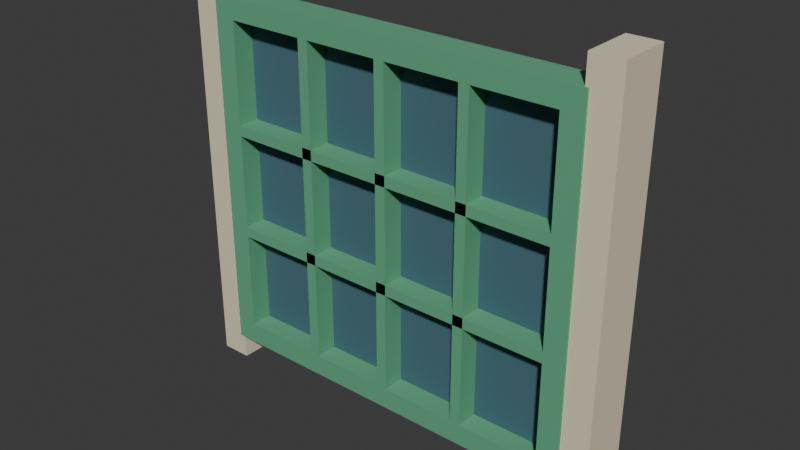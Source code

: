 # Source: window_36.blend  (saved by Blender 5.2.45; exported with 4.5.12 LTS)
import bpy
from mathutils import Matrix  # noqa: F401  (used for matrix-valued properties, if any)

bpy.ops.wm.read_factory_settings(use_empty=True)
scene = bpy.context.scene
scene.name = 'Scene'

# ---- collections
col_collection = bpy.data.collections.new('Collection'); scene.collection.children.link(col_collection)

# ---- materials (node trees are filled in below, after node groups)
mat_window_36_palette = bpy.data.materials.new('window_36 palette')

# ---- material node trees
mat_window_36_palette.use_nodes = True; mat_window_36_palette.node_tree.nodes.clear()
_N = mat_window_36_palette.node_tree.nodes; _L = mat_window_36_palette.node_tree.links
n0 = _N.new('ShaderNodeBsdfPrincipled'); n0.name = 'Principled BSDF'; n0.location = (-200, 100)
n0.inputs[2].default_value = 0.78
n0.inputs[10].default_value = 0.005
n1 = _N.new('ShaderNodeOutputMaterial'); n1.name = 'Material Output'; n1.location = (200, 100)
n2 = _N.new('ShaderNodeVertexColor'); n2.name = 'Color Attribute'; n2.location = (0, 0)
n2.layer_name = 'Color'
_L.new(n0.outputs[0], n1.inputs[0])
_L.new(n2.outputs[0], n0.inputs[0])
n1.is_active_output = True

# ---- world
world_world = bpy.data.worlds.new('World'); scene.world = world_world
world_world.use_nodes = True; world_world.node_tree.nodes.clear()
_N = world_world.node_tree.nodes; _L = world_world.node_tree.links
n0 = _N.new('ShaderNodeOutputWorld'); n0.name = 'World Output'; n0.location = (200, 100)
n1 = _N.new('ShaderNodeBackground'); n1.name = 'Background'; n1.location = (-200, 100)
n1.inputs[0].default_value = (0.05088, 0.05088, 0.05088, 1.0)
_L.new(n1.outputs[0], n0.inputs[0])
n0.is_active_output = True
world_world.color = (0.05088, 0.05088, 0.05088)
world_world.sun_shadow_jitter_overblur = 0.0

# ---- meshes
me_cube_551 = bpy.data.meshes.new('Cube.551')
me_cube_551.from_pydata([(-0.725, -0.0275, -0.675), (-0.725, -0.0275, 0.675), (-0.725, 0.0275, -0.675), (-0.725, 0.0275, 0.675), (0.725, -0.0275, -0.675), (0.725, -0.0275, 0.675), (0.725, 0.0275, -0.675), (0.725, 0.0275, 0.675), (-0.815, -0.12, -0.765), (-0.815, -0.12, 0.765), (-0.815, 0.01, -0.765), (-0.815, 0.01, 0.765), (-0.725, -0.12, -0.765), (-0.725, -0.12, 0.765), (-0.725, 0.01, -0.765), (-0.725, 0.01, 0.765), (0.725, -0.12, -0.765), (0.725, -0.12, 0.765), (0.725, 0.01, -0.765), (0.725, 0.01, 0.765), (0.815, -0.12, -0.765), (0.815, -0.12, 0.765), (0.815, 0.01, -0.765), (0.815, 0.01, 0.765), (-0.725, -0.12, -0.765), (-0.725, -0.12, -0.675), (-0.725, 0.01, -0.765), (-0.725, 0.01, -0.675), (0.725, -0.12, -0.765), (0.725, -0.12, -0.675), (0.725, 0.01, -0.765), (0.725, 0.01, -0.675), (-0.725, -0.12, 0.675), (-0.725, -0.12, 0.765), (-0.725, 0.01, 0.675), (-0.725, 0.01, 0.765), (0.725, -0.12, 0.675), (0.725, -0.12, 0.765), (0.725, 0.01, 0.675), (0.725, 0.01, 0.765), (-0.385, -0.12, -0.675), (-0.385, -0.12, 0.675), (-0.385, -0.02, -0.675), (-0.385, -0.02, 0.675), (-0.34, -0.12, -0.675), (-0.34, -0.12, 0.675), (-0.34, -0.02, -0.675), (-0.34, -0.02, 0.675), (-0.0225, -0.12, -0.675), (-0.0225, -0.12, 0.675), (-0.0225, -0.02, -0.675), (-0.0225, -0.02, 0.675), (0.0225, -0.12, -0.675), (0.0225, -0.12, 0.675), (0.0225, -0.02, -0.675), (0.0225, -0.02, 0.675), (0.34, -0.12, -0.675), (0.34, -0.12, 0.675), (0.34, -0.02, -0.675), (0.34, -0.02, 0.675), (0.385, -0.12, -0.675), (0.385, -0.12, 0.675), (0.385, -0.02, -0.675), (0.385, -0.02, 0.675), (-0.725, -0.12, -0.2475), (-0.725, -0.12, -0.2025), (-0.725, -0.02, -0.2475), (-0.725, -0.02, -0.2025), (0.725, -0.12, -0.2475), (0.725, -0.12, -0.2025), (0.725, -0.02, -0.2475), (0.725, -0.02, -0.2025), (-0.725, -0.12, 0.2025), (-0.725, -0.12, 0.2475), (-0.725, -0.02, 0.2025), (-0.725, -0.02, 0.2475), (0.725, -0.12, 0.2025), (0.725, -0.12, 0.2475), (0.725, -0.02, 0.2025), (0.725, -0.02, 0.2475), (-0.93, -0.11, -0.875), (-0.93, -0.11, 0.875), (-0.93, 0.11, -0.875), (-0.93, 0.11, 0.875), (-0.8, -0.11, -0.875), (-0.8, -0.11, 0.875), (-0.8, 0.11, -0.875), (-0.8, 0.11, 0.875), (0.8, -0.11, -0.875), (0.8, -0.11, 0.875), (0.8, 0.11, -0.875), (0.8, 0.11, 0.875), (0.93, -0.11, -0.875), (0.93, -0.11, 0.875), (0.93, 0.11, -0.875), (0.93, 0.11, 0.875)], [], [(0, 1, 3, 2), (2, 3, 7, 6), (6, 7, 5, 4), (4, 5, 1, 0), (2, 6, 4, 0), (7, 3, 1, 5), (8, 9, 11, 10), (10, 11, 15, 14), (14, 15, 13, 12), (12, 13, 9, 8), (10, 14, 12, 8), (15, 11, 9, 13), (16, 17, 19, 18), (18, 19, 23, 22), (22, 23, 21, 20), (20, 21, 17, 16), (18, 22, 20, 16), (23, 19, 17, 21), (24, 25, 27, 26), (26, 27, 31, 30), (30, 31, 29, 28), (28, 29, 25, 24), (26, 30, 28, 24), (31, 27, 25, 29), (32, 33, 35, 34), (34, 35, 39, 38), (38, 39, 37, 36), (36, 37, 33, 32), (34, 38, 36, 32), (39, 35, 33, 37), (40, 41, 43, 42), (42, 43, 47, 46), (46, 47, 45, 44), (44, 45, 41, 40), (42, 46, 44, 40), (47, 43, 41, 45), (48, 49, 51, 50), (50, 51, 55, 54), (54, 55, 53, 52), (52, 53, 49, 48), (50, 54, 52, 48), (55, 51, 49, 53), (56, 57, 59, 58), (58, 59, 63, 62), (62, 63, 61, 60), (60, 61, 57, 56), (58, 62, 60, 56), (63, 59, 57, 61), (64, 65, 67, 66), (66, 67, 71, 70), (70, 71, 69, 68), (68, 69, 65, 64), (66, 70, 68, 64), (71, 67, 65, 69), (72, 73, 75, 74), (74, 75, 79, 78), (78, 79, 77, 76), (76, 77, 73, 72), (74, 78, 76, 72), (79, 75, 73, 77), (80, 81, 83, 82), (82, 83, 87, 86), (86, 87, 85, 84), (84, 85, 81, 80), (82, 86, 84, 80), (87, 83, 81, 85), (88, 89, 91, 90), (90, 91, 95, 94), (94, 95, 93, 92), (92, 93, 89, 88), (90, 94, 92, 88), (95, 91, 89, 93)])
_uv = me_cube_551.uv_layers.new(name='UVMap')
_uv.uv.foreach_set('vector', [0.375, 0.0, 0.625, 0.0, 0.625, 0.25, 0.375, 0.25, 0.375, 0.25, 0.625, 0.25, 0.625, 0.5, 0.375, 0.5, 0.375, 0.5, 0.625, 0.5, 0.625, 0.75, 0.375, 0.75, 0.375, 0.75, 0.625, 0.75, 0.625, 1.0, 0.375, 1.0, 0.125, 0.5, 0.375, 0.5, 0.375, 0.75, 0.125, 0.75, 0.625, 0.5, 0.875, 0.5, 0.875, 0.75, 0.625, 0.75, 0.375, 0.0, 0.625, 0.0, 0.625, 0.25, 0.375, 0.25, 0.375, 0.25, 0.625, 0.25, 0.625, 0.5, 0.375, 0.5, 0.375, 0.5, 0.625, 0.5, 0.625, 0.75, 0.375, 0.75, 0.375, 0.75, 0.625, 0.75, 0.625, 1.0, 0.375, 1.0, 0.125, 0.5, 0.375, 0.5, 0.375, 0.75, 0.125, 0.75, 0.625, 0.5, 0.875, 0.5, 0.875, 0.75, 0.625, 0.75, 0.375, 0.0, 0.625, 0.0, 0.625, 0.25, 0.375, 0.25, 0.375, 0.25, 0.625, 0.25, 0.625, 0.5, 0.375, 0.5, 0.375, 0.5, 0.625, 0.5, 0.625, 0.75, 0.375, 0.75, 0.375, 0.75, 0.625, 0.75, 0.625, 1.0, 0.375, 1.0, 0.125, 0.5, 0.375, 0.5, 0.375, 0.75, 0.125, 0.75, 0.625, 0.5, 0.875, 0.5, 0.875, 0.75, 0.625, 0.75, 0.375, 0.0, 0.625, 0.0, 0.625, 0.25, 0.375, 0.25, 0.375, 0.25, 0.625, 0.25, 0.625, 0.5, 0.375, 0.5, 0.375, 0.5, 0.625, 0.5, 0.625, 0.75, 0.375, 0.75, 0.375, 0.75, 0.625, 0.75, 0.625, 1.0, 0.375, 1.0, 0.125, 0.5, 0.375, 0.5, 0.375, 0.75, 0.125, 0.75, 0.625, 0.5, 0.875, 0.5, 0.875, 0.75, 0.625, 0.75, 0.375, 0.0, 0.625, 0.0, 0.625, 0.25, 0.375, 0.25, 0.375, 0.25, 0.625, 0.25, 0.625, 0.5, 0.375, 0.5, 0.375, 0.5, 0.625, 0.5, 0.625, 0.75, 0.375, 0.75, 0.375, 0.75, 0.625, 0.75, 0.625, 1.0, 0.375, 1.0, 0.125, 0.5, 0.375, 0.5, 0.375, 0.75, 0.125, 0.75, 0.625, 0.5, 0.875, 0.5, 0.875, 0.75, 0.625, 0.75, 0.375, 0.0, 0.625, 0.0, 0.625, 0.25, 0.375, 0.25, 0.375, 0.25, 0.625, 0.25, 0.625, 0.5, 0.375, 0.5, 0.375, 0.5, 0.625, 0.5, 0.625, 0.75, 0.375, 0.75, 0.375, 0.75, 0.625, 0.75, 0.625, 1.0, 0.375, 1.0, 0.125, 0.5, 0.375, 0.5, 0.375, 0.75, 0.125, 0.75, 0.625, 0.5, 0.875, 0.5, 0.875, 0.75, 0.625, 0.75, 0.375, 0.0, 0.625, 0.0, 0.625, 0.25, 0.375, 0.25, 0.375, 0.25, 0.625, 0.25, 0.625, 0.5, 0.375, 0.5, 0.375, 0.5, 0.625, 0.5, 0.625, 0.75, 0.375, 0.75, 0.375, 0.75, 0.625, 0.75, 0.625, 1.0, 0.375, 1.0, 0.125, 0.5, 0.375, 0.5, 0.375, 0.75, 0.125, 0.75, 0.625, 0.5, 0.875, 0.5, 0.875, 0.75, 0.625, 0.75, 0.375, 0.0, 0.625, 0.0, 0.625, 0.25, 0.375, 0.25, 0.375, 0.25, 0.625, 0.25, 0.625, 0.5, 0.375, 0.5, 0.375, 0.5, 0.625, 0.5, 0.625, 0.75, 0.375, 0.75, 0.375, 0.75, 0.625, 0.75, 0.625, 1.0, 0.375, 1.0, 0.125, 0.5, 0.375, 0.5, 0.375, 0.75, 0.125, 0.75, 0.625, 0.5, 0.875, 0.5, 0.875, 0.75, 0.625, 0.75, 0.375, 0.0, 0.625, 0.0, 0.625, 0.25, 0.375, 0.25, 0.375, 0.25, 0.625, 0.25, 0.625, 0.5, 0.375, 0.5, 0.375, 0.5, 0.625, 0.5, 0.625, 0.75, 0.375, 0.75, 0.375, 0.75, 0.625, 0.75, 0.625, 1.0, 0.375, 1.0, 0.125, 0.5, 0.375, 0.5, 0.375, 0.75, 0.125, 0.75, 0.625, 0.5, 0.875, 0.5, 0.875, 0.75, 0.625, 0.75, 0.375, 0.0, 0.625, 0.0, 0.625, 0.25, 0.375, 0.25, 0.375, 0.25, 0.625, 0.25, 0.625, 0.5, 0.375, 0.5, 0.375, 0.5, 0.625, 0.5, 0.625, 0.75, 0.375, 0.75, 0.375, 0.75, 0.625, 0.75, 0.625, 1.0, 0.375, 1.0, 0.125, 0.5, 0.375, 0.5, 0.375, 0.75, 0.125, 0.75, 0.625, 0.5, 0.875, 0.5, 0.875, 0.75, 0.625, 0.75, 0.375, 0.0, 0.625, 0.0, 0.625, 0.25, 0.375, 0.25, 0.375, 0.25, 0.625, 0.25, 0.625, 0.5, 0.375, 0.5, 0.375, 0.5, 0.625, 0.5, 0.625, 0.75, 0.375, 0.75, 0.375, 0.75, 0.625, 0.75, 0.625, 1.0, 0.375, 1.0, 0.125, 0.5, 0.375, 0.5, 0.375, 0.75, 0.125, 0.75, 0.625, 0.5, 0.875, 0.5, 0.875, 0.75, 0.625, 0.75, 0.375, 0.0, 0.625, 0.0, 0.625, 0.25, 0.375, 0.25, 0.375, 0.25, 0.625, 0.25, 0.625, 0.5, 0.375, 0.5, 0.375, 0.5, 0.625, 0.5, 0.625, 0.75, 0.375, 0.75, 0.375, 0.75, 0.625, 0.75, 0.625, 1.0, 0.375, 1.0, 0.125, 0.5, 0.375, 0.5, 0.375, 0.75, 0.125, 0.75, 0.625, 0.5, 0.875, 0.5, 0.875, 0.75, 0.625, 0.75])
_ca = me_cube_551.color_attributes.new('Color', 'BYTE_COLOR', 'CORNER')
_ca.data.foreach_set('color', [0.05951, 0.15, 0.1912, 1.0, 0.05951, 0.15, 0.1912, 1.0, 0.05951, 0.15, 0.1912, 1.0, 0.05951, 0.15, 0.1912, 1.0, 0.05951, 0.15, 0.1912, 1.0, 0.05951, 0.15, 0.1912, 1.0, 0.05951, 0.15, 0.1912, 1.0, 0.05951, 0.15, 0.1912, 1.0, 0.05951, 0.15, 0.1912, 1.0, 0.05951, 0.15, 0.1912, 1.0, 0.05951, 0.15, 0.1912, 1.0, 0.05951, 0.15, 0.1912, 1.0, 0.05951, 0.15, 0.1912, 1.0, 0.05951, 0.15, 0.1912, 1.0, 0.05951, 0.15, 0.1912, 1.0, 0.05951, 0.15, 0.1912, 1.0, 0.05951, 0.15, 0.1912, 1.0, 0.05951, 0.15, 0.1912, 1.0, 0.05951, 0.15, 0.1912, 1.0, 0.05951, 0.15, 0.1912, 1.0, 0.05951, 0.15, 0.1912, 1.0, 0.05951, 0.15, 0.1912, 1.0, 0.05951, 0.15, 0.1912, 1.0, 0.05951, 0.15, 0.1912, 1.0, 0.1195, 0.402, 0.2195, 1.0, 0.1195, 0.402, 0.2195, 1.0, 0.1195, 0.402, 0.2195, 1.0, 0.1195, 0.402, 0.2195, 1.0, 0.1195, 0.402, 0.2195, 1.0, 0.1195, 0.402, 0.2195, 1.0, 0.1195, 0.402, 0.2195, 1.0, 0.1195, 0.402, 0.2195, 1.0, 0.1195, 0.402, 0.2195, 1.0, 0.1195, 0.402, 0.2195, 1.0, 0.1195, 0.402, 0.2195, 1.0, 0.1195, 0.402, 0.2195, 1.0, 0.1195, 0.402, 0.2195, 1.0, 0.1195, 0.402, 0.2195, 1.0, 0.1195, 0.402, 0.2195, 1.0, 0.1195, 0.402, 0.2195, 1.0, 0.1195, 0.402, 0.2195, 1.0, 0.1195, 0.402, 0.2195, 1.0, 0.1195, 0.402, 0.2195, 1.0, 0.1195, 0.402, 0.2195, 1.0, 0.1195, 0.402, 0.2195, 1.0, 0.1195, 0.402, 0.2195, 1.0, 0.1195, 0.402, 0.2195, 1.0, 0.1195, 0.402, 0.2195, 1.0, 0.1195, 0.402, 0.2195, 1.0, 0.1195, 0.402, 0.2195, 1.0, 0.1195, 0.402, 0.2195, 1.0, 0.1195, 0.402, 0.2195, 1.0, 0.1195, 0.402, 0.2195, 1.0, 0.1195, 0.402, 0.2195, 1.0, 0.1195, 0.402, 0.2195, 1.0, 0.1195, 0.402, 0.2195, 1.0, 0.1195, 0.402, 0.2195, 1.0, 0.1195, 0.402, 0.2195, 1.0, 0.1195, 0.402, 0.2195, 1.0, 0.1195, 0.402, 0.2195, 1.0, 0.1195, 0.402, 0.2195, 1.0, 0.1195, 0.402, 0.2195, 1.0, 0.1195, 0.402, 0.2195, 1.0, 0.1195, 0.402, 0.2195, 1.0, 0.1195, 0.402, 0.2195, 1.0, 0.1195, 0.402, 0.2195, 1.0, 0.1195, 0.402, 0.2195, 1.0, 0.1195, 0.402, 0.2195, 1.0, 0.1195, 0.402, 0.2195, 1.0, 0.1195, 0.402, 0.2195, 1.0, 0.1195, 0.402, 0.2195, 1.0, 0.1195, 0.402, 0.2195, 1.0, 0.1195, 0.402, 0.2195, 1.0, 0.1195, 0.402, 0.2195, 1.0, 0.1195, 0.402, 0.2195, 1.0, 0.1195, 0.402, 0.2195, 1.0, 0.1195, 0.402, 0.2195, 1.0, 0.1195, 0.402, 0.2195, 1.0, 0.1195, 0.402, 0.2195, 1.0, 0.1195, 0.402, 0.2195, 1.0, 0.1195, 0.402, 0.2195, 1.0, 0.1195, 0.402, 0.2195, 1.0, 0.1195, 0.402, 0.2195, 1.0, 0.1195, 0.402, 0.2195, 1.0, 0.1195, 0.402, 0.2195, 1.0, 0.1195, 0.402, 0.2195, 1.0, 0.1195, 0.402, 0.2195, 1.0, 0.1195, 0.402, 0.2195, 1.0, 0.1195, 0.402, 0.2195, 1.0, 0.1195, 0.402, 0.2195, 1.0, 0.1195, 0.402, 0.2195, 1.0, 0.1195, 0.402, 0.2195, 1.0, 0.1195, 0.402, 0.2195, 1.0, 0.1195, 0.402, 0.2195, 1.0, 0.1195, 0.402, 0.2195, 1.0, 0.1195, 0.402, 0.2195, 1.0, 0.1195, 0.402, 0.2195, 1.0, 0.1195, 0.402, 0.2195, 1.0, 0.1195, 0.402, 0.2195, 1.0, 0.1195, 0.402, 0.2195, 1.0, 0.1195, 0.402, 0.2195, 1.0, 0.1195, 0.402, 0.2195, 1.0, 0.1195, 0.402, 0.2195, 1.0, 0.1195, 0.402, 0.2195, 1.0, 0.1195, 0.402, 0.2195, 1.0, 0.1195, 0.402, 0.2195, 1.0, 0.1195, 0.402, 0.2195, 1.0, 0.1195, 0.402, 0.2195, 1.0, 0.1195, 0.402, 0.2195, 1.0, 0.1195, 0.402, 0.2195, 1.0, 0.1195, 0.402, 0.2195, 1.0, 0.1195, 0.402, 0.2195, 1.0, 0.1195, 0.402, 0.2195, 1.0, 0.1195, 0.402, 0.2195, 1.0, 0.1195, 0.402, 0.2195, 1.0, 0.1195, 0.402, 0.2195, 1.0, 0.1195, 0.402, 0.2195, 1.0, 0.1195, 0.402, 0.2195, 1.0, 0.1195, 0.402, 0.2195, 1.0, 0.1195, 0.402, 0.2195, 1.0, 0.1195, 0.402, 0.2195, 1.0, 0.1195, 0.402, 0.2195, 1.0, 0.1195, 0.402, 0.2195, 1.0, 0.1195, 0.402, 0.2195, 1.0, 0.1195, 0.402, 0.2195, 1.0, 0.1195, 0.402, 0.2195, 1.0, 0.1195, 0.402, 0.2195, 1.0, 0.1195, 0.402, 0.2195, 1.0, 0.1195, 0.402, 0.2195, 1.0, 0.1195, 0.402, 0.2195, 1.0, 0.1195, 0.402, 0.2195, 1.0, 0.1195, 0.402, 0.2195, 1.0, 0.1195, 0.402, 0.2195, 1.0, 0.1195, 0.402, 0.2195, 1.0, 0.1195, 0.402, 0.2195, 1.0, 0.1195, 0.402, 0.2195, 1.0, 0.1195, 0.402, 0.2195, 1.0, 0.1195, 0.402, 0.2195, 1.0, 0.1195, 0.402, 0.2195, 1.0, 0.1195, 0.402, 0.2195, 1.0, 0.1195, 0.402, 0.2195, 1.0, 0.1195, 0.402, 0.2195, 1.0, 0.1195, 0.402, 0.2195, 1.0, 0.1195, 0.402, 0.2195, 1.0, 0.1195, 0.402, 0.2195, 1.0, 0.1195, 0.402, 0.2195, 1.0, 0.1195, 0.402, 0.2195, 1.0, 0.1195, 0.402, 0.2195, 1.0, 0.1195, 0.402, 0.2195, 1.0, 0.1195, 0.402, 0.2195, 1.0, 0.1195, 0.402, 0.2195, 1.0, 0.1195, 0.402, 0.2195, 1.0, 0.1195, 0.402, 0.2195, 1.0, 0.1195, 0.402, 0.2195, 1.0, 0.1195, 0.402, 0.2195, 1.0, 0.1195, 0.402, 0.2195, 1.0, 0.1195, 0.402, 0.2195, 1.0, 0.1195, 0.402, 0.2195, 1.0, 0.1195, 0.402, 0.2195, 1.0, 0.1195, 0.402, 0.2195, 1.0, 0.1195, 0.402, 0.2195, 1.0, 0.1195, 0.402, 0.2195, 1.0, 0.1195, 0.402, 0.2195, 1.0, 0.1195, 0.402, 0.2195, 1.0, 0.1195, 0.402, 0.2195, 1.0, 0.1195, 0.402, 0.2195, 1.0, 0.1195, 0.402, 0.2195, 1.0, 0.1195, 0.402, 0.2195, 1.0, 0.1195, 0.402, 0.2195, 1.0, 0.1195, 0.402, 0.2195, 1.0, 0.1195, 0.402, 0.2195, 1.0, 0.1195, 0.402, 0.2195, 1.0, 0.1195, 0.402, 0.2195, 1.0, 0.1195, 0.402, 0.2195, 1.0, 0.1195, 0.402, 0.2195, 1.0, 0.1195, 0.402, 0.2195, 1.0, 0.1195, 0.402, 0.2195, 1.0, 0.1195, 0.402, 0.2195, 1.0, 0.1195, 0.402, 0.2195, 1.0, 0.1195, 0.402, 0.2195, 1.0, 0.1195, 0.402, 0.2195, 1.0, 0.1195, 0.402, 0.2195, 1.0, 0.1195, 0.402, 0.2195, 1.0, 0.1195, 0.402, 0.2195, 1.0, 0.1195, 0.402, 0.2195, 1.0, 0.1195, 0.402, 0.2195, 1.0, 0.1195, 0.402, 0.2195, 1.0, 0.1195, 0.402, 0.2195, 1.0, 0.1195, 0.402, 0.2195, 1.0, 0.1195, 0.402, 0.2195, 1.0, 0.1195, 0.402, 0.2195, 1.0, 0.1195, 0.402, 0.2195, 1.0, 0.1195, 0.402, 0.2195, 1.0, 0.1195, 0.402, 0.2195, 1.0, 0.1195, 0.402, 0.2195, 1.0, 0.1195, 0.402, 0.2195, 1.0, 0.1195, 0.402, 0.2195, 1.0, 0.1195, 0.402, 0.2195, 1.0, 0.1195, 0.402, 0.2195, 1.0, 0.1195, 0.402, 0.2195, 1.0, 0.1195, 0.402, 0.2195, 1.0, 0.1195, 0.402, 0.2195, 1.0, 0.1195, 0.402, 0.2195, 1.0, 0.1195, 0.402, 0.2195, 1.0, 0.1195, 0.402, 0.2195, 1.0, 0.1195, 0.402, 0.2195, 1.0, 0.1195, 0.402, 0.2195, 1.0, 0.1195, 0.402, 0.2195, 1.0, 0.1195, 0.402, 0.2195, 1.0, 0.1195, 0.402, 0.2195, 1.0, 0.1195, 0.402, 0.2195, 1.0, 0.1195, 0.402, 0.2195, 1.0, 0.1195, 0.402, 0.2195, 1.0, 0.1195, 0.402, 0.2195, 1.0, 0.1195, 0.402, 0.2195, 1.0, 0.1195, 0.402, 0.2195, 1.0, 0.1195, 0.402, 0.2195, 1.0, 0.1195, 0.402, 0.2195, 1.0, 0.1195, 0.402, 0.2195, 1.0, 0.1195, 0.402, 0.2195, 1.0, 0.1195, 0.402, 0.2195, 1.0, 0.1195, 0.402, 0.2195, 1.0, 0.1195, 0.402, 0.2195, 1.0, 0.1195, 0.402, 0.2195, 1.0, 0.1195, 0.402, 0.2195, 1.0, 0.1195, 0.402, 0.2195, 1.0, 0.1195, 0.402, 0.2195, 1.0, 0.1195, 0.402, 0.2195, 1.0, 0.1195, 0.402, 0.2195, 1.0, 0.1195, 0.402, 0.2195, 1.0, 0.1195, 0.402, 0.2195, 1.0, 0.1195, 0.402, 0.2195, 1.0, 0.1195, 0.402, 0.2195, 1.0, 0.1195, 0.402, 0.2195, 1.0, 0.1195, 0.402, 0.2195, 1.0, 0.1195, 0.402, 0.2195, 1.0, 0.1195, 0.402, 0.2195, 1.0, 0.1195, 0.402, 0.2195, 1.0, 0.1195, 0.402, 0.2195, 1.0, 0.1195, 0.402, 0.2195, 1.0, 0.7835, 0.7011, 0.5029, 1.0, 0.7835, 0.7011, 0.5029, 1.0, 0.7835, 0.7011, 0.5029, 1.0, 0.7835, 0.7011, 0.5029, 1.0, 0.7835, 0.7011, 0.5029, 1.0, 0.7835, 0.7011, 0.5029, 1.0, 0.7835, 0.7011, 0.5029, 1.0, 0.7835, 0.7011, 0.5029, 1.0, 0.7835, 0.7011, 0.5029, 1.0, 0.7835, 0.7011, 0.5029, 1.0, 0.7835, 0.7011, 0.5029, 1.0, 0.7835, 0.7011, 0.5029, 1.0, 0.7835, 0.7011, 0.5029, 1.0, 0.7835, 0.7011, 0.5029, 1.0, 0.7835, 0.7011, 0.5029, 1.0, 0.7835, 0.7011, 0.5029, 1.0, 0.7835, 0.7011, 0.5029, 1.0, 0.7835, 0.7011, 0.5029, 1.0, 0.7835, 0.7011, 0.5029, 1.0, 0.7835, 0.7011, 0.5029, 1.0, 0.7835, 0.7011, 0.5029, 1.0, 0.7835, 0.7011, 0.5029, 1.0, 0.7835, 0.7011, 0.5029, 1.0, 0.7835, 0.7011, 0.5029, 1.0, 0.7835, 0.7011, 0.5029, 1.0, 0.7835, 0.7011, 0.5029, 1.0, 0.7835, 0.7011, 0.5029, 1.0, 0.7835, 0.7011, 0.5029, 1.0, 0.7835, 0.7011, 0.5029, 1.0, 0.7835, 0.7011, 0.5029, 1.0, 0.7835, 0.7011, 0.5029, 1.0, 0.7835, 0.7011, 0.5029, 1.0, 0.7835, 0.7011, 0.5029, 1.0, 0.7835, 0.7011, 0.5029, 1.0, 0.7835, 0.7011, 0.5029, 1.0, 0.7835, 0.7011, 0.5029, 1.0, 0.7835, 0.7011, 0.5029, 1.0, 0.7835, 0.7011, 0.5029, 1.0, 0.7835, 0.7011, 0.5029, 1.0, 0.7835, 0.7011, 0.5029, 1.0, 0.7835, 0.7011, 0.5029, 1.0, 0.7835, 0.7011, 0.5029, 1.0, 0.7835, 0.7011, 0.5029, 1.0, 0.7835, 0.7011, 0.5029, 1.0, 0.7835, 0.7011, 0.5029, 1.0, 0.7835, 0.7011, 0.5029, 1.0, 0.7835, 0.7011, 0.5029, 1.0, 0.7835, 0.7011, 0.5029, 1.0])
me_cube_551.materials.append(mat_window_36_palette)
me_cube_551.update()

# ---- objects
ob_window_36 = bpy.data.objects.new('window_36', me_cube_551)

# ---- transforms, parenting, visibility, modifiers, constraints
ob_window_36.location = (0.0, 0.0, 0.675)

# ---- collection membership
col_collection.objects.link(ob_window_36)

# ---- scene / render settings (as saved in the file)
scene.frame_start = 1; scene.frame_end = 250; scene.frame_set(1)
scene.render.engine = 'BLENDER_EEVEE_NEXT'
scene.render.bake_bias = 0.0
scene.render.bake_samples = 0
scene.render.compositor_device = 'GPU'
scene.eevee.use_volume_custom_range = False
scene.eevee.fast_gi_thickness_near = 0.1
scene.eevee.fast_gi_thickness_far = 0.0
scene.eevee.ray_tracing_options.screen_trace_thickness = 0.1
bpy.context.view_layer.update()

# ---- added for rendering (the .blend has no active camera and no usable light): camera, sun
cam_auto = bpy.data.cameras.new('AutoCamera')
cam_auto.lens = 50.0
cam_auto.sensor_width = 36.0
cam_auto.clip_end = 1000.0
ob_auto_camera = bpy.data.objects.new('AutoCamera', cam_auto)
scene.collection.objects.link(ob_auto_camera)
ob_auto_camera.location = (2.37244, -2.85193, 2.57295)
ob_auto_camera.rotation_euler = (1.09748, -7.21219e-08, 0.694738)
scene.camera = ob_auto_camera
light_auto_sun = bpy.data.lights.new('AutoSun', 'SUN')
light_auto_sun.energy = 3.0
light_auto_sun.angle = 0.0523599
ob_auto_sun = bpy.data.objects.new('AutoSun', light_auto_sun)
scene.collection.objects.link(ob_auto_sun)
ob_auto_sun.rotation_euler = (0.872665, 0.174533, 0.523599)
bpy.context.view_layer.update()
